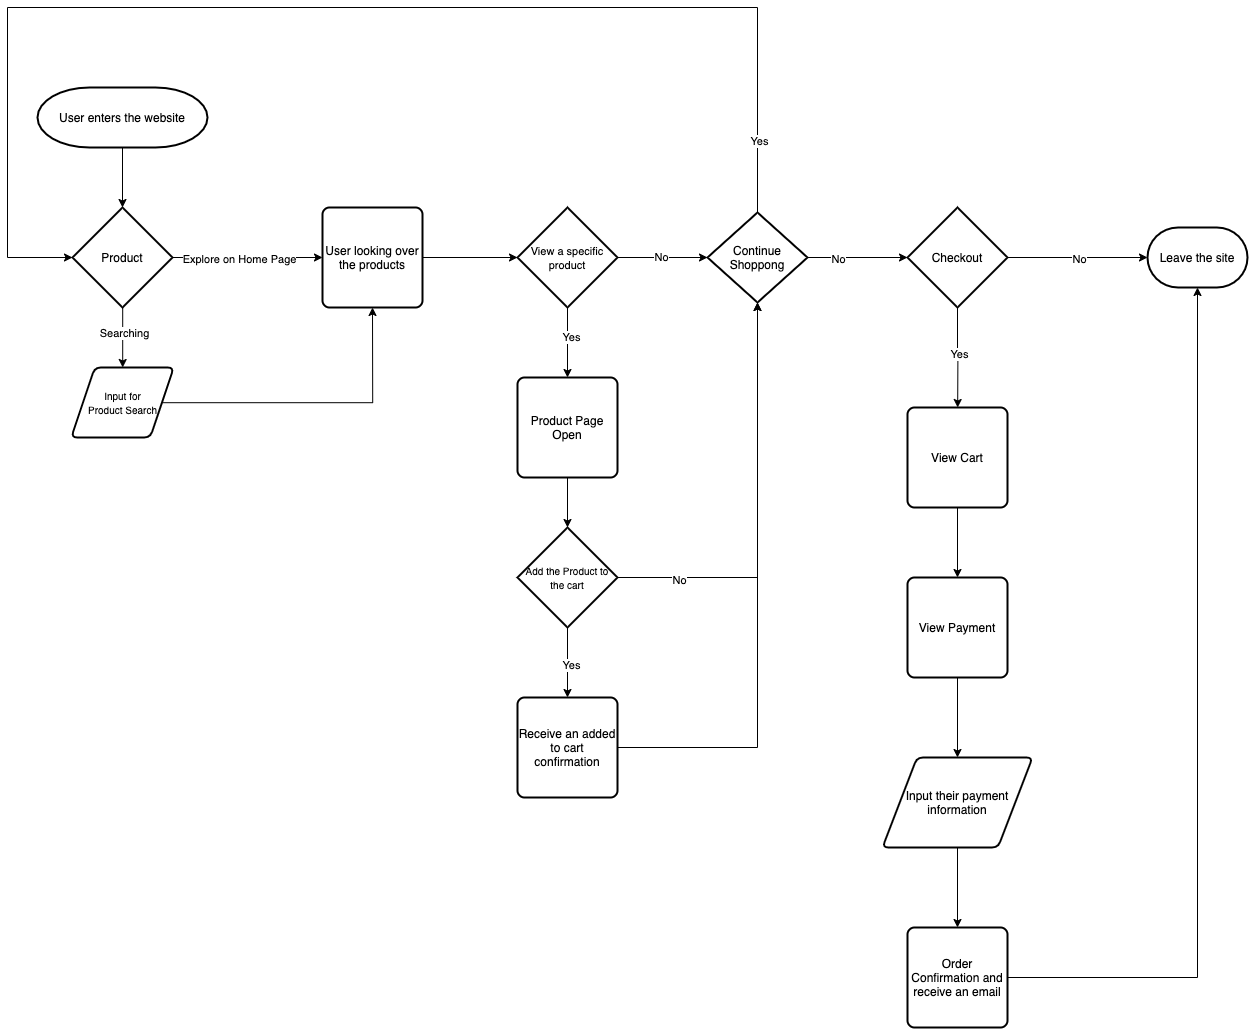

The diagram above was exported from draw.io. Its source (the exported page's mxGraphModel, read from the mxfile embedded in the PNG):
<mxGraphModel dx="2112" dy="1620" grid="1" gridSize="10" guides="1" tooltips="1" connect="1" arrows="1" fold="1" page="1" pageScale="1" pageWidth="850" pageHeight="1100" math="0" shadow="0">
  <root>
    <mxCell id="0" />
    <mxCell id="1" parent="0" />
    <mxCell id="8" style="edgeStyle=orthogonalEdgeStyle;rounded=0;orthogonalLoop=1;jettySize=auto;html=1;exitX=0.5;exitY=1;exitDx=0;exitDy=0;exitPerimeter=0;" parent="1" source="6" target="7" edge="1">
      <mxGeometry relative="1" as="geometry" />
    </mxCell>
    <mxCell id="6" value="User enters the website" style="strokeWidth=2;html=1;shape=mxgraph.flowchart.terminator;whiteSpace=wrap;sketch=0;" parent="1" vertex="1">
      <mxGeometry x="240" y="130" width="170" height="60" as="geometry" />
    </mxCell>
    <mxCell id="10" style="edgeStyle=orthogonalEdgeStyle;rounded=0;orthogonalLoop=1;jettySize=auto;html=1;" parent="1" source="7" target="9" edge="1">
      <mxGeometry relative="1" as="geometry" />
    </mxCell>
    <mxCell id="12" value="Searching" style="edgeLabel;html=1;align=center;verticalAlign=middle;resizable=0;points=[];" parent="10" vertex="1" connectable="0">
      <mxGeometry x="-0.2599" relative="1" as="geometry">
        <mxPoint as="offset" />
      </mxGeometry>
    </mxCell>
    <mxCell id="14" style="edgeStyle=orthogonalEdgeStyle;rounded=0;orthogonalLoop=1;jettySize=auto;html=1;entryX=0;entryY=0.5;entryDx=0;entryDy=0;" parent="1" source="7" target="13" edge="1">
      <mxGeometry relative="1" as="geometry" />
    </mxCell>
    <mxCell id="18" value="Explore on Home Page" style="edgeLabel;html=1;align=center;verticalAlign=middle;resizable=0;points=[];" parent="14" vertex="1" connectable="0">
      <mxGeometry x="-0.198" y="1" relative="1" as="geometry">
        <mxPoint x="5" y="1" as="offset" />
      </mxGeometry>
    </mxCell>
    <mxCell id="7" value="Product" style="strokeWidth=2;html=1;shape=mxgraph.flowchart.decision;whiteSpace=wrap;sketch=0;" parent="1" vertex="1">
      <mxGeometry x="275" y="250" width="100" height="100" as="geometry" />
    </mxCell>
    <mxCell id="19" style="edgeStyle=orthogonalEdgeStyle;rounded=0;orthogonalLoop=1;jettySize=auto;html=1;entryX=0.5;entryY=1;entryDx=0;entryDy=0;" parent="1" source="9" target="13" edge="1">
      <mxGeometry relative="1" as="geometry" />
    </mxCell>
    <mxCell id="9" value="&lt;font style=&quot;font-size: 10px&quot;&gt;Input for&lt;br&gt;Product Search&lt;/font&gt;" style="shape=parallelogram;html=1;strokeWidth=2;perimeter=parallelogramPerimeter;whiteSpace=wrap;rounded=1;arcSize=12;size=0.23;sketch=0;" parent="1" vertex="1">
      <mxGeometry x="273.75" y="410" width="102.5" height="70" as="geometry" />
    </mxCell>
    <mxCell id="21" style="edgeStyle=orthogonalEdgeStyle;rounded=0;orthogonalLoop=1;jettySize=auto;html=1;" parent="1" source="13" target="20" edge="1">
      <mxGeometry relative="1" as="geometry" />
    </mxCell>
    <mxCell id="13" value="User looking over the products" style="rounded=1;whiteSpace=wrap;html=1;absoluteArcSize=1;arcSize=14;strokeWidth=2;sketch=0;" parent="1" vertex="1">
      <mxGeometry x="525" y="250" width="100" height="100" as="geometry" />
    </mxCell>
    <mxCell id="22" value="No" style="edgeStyle=orthogonalEdgeStyle;rounded=0;orthogonalLoop=1;jettySize=auto;html=1;" parent="1" source="20" edge="1">
      <mxGeometry relative="1" as="geometry">
        <mxPoint x="910" y="300" as="targetPoint" />
      </mxGeometry>
    </mxCell>
    <mxCell id="25" style="edgeStyle=orthogonalEdgeStyle;rounded=0;orthogonalLoop=1;jettySize=auto;html=1;exitX=0.5;exitY=1;exitDx=0;exitDy=0;exitPerimeter=0;entryX=0.5;entryY=0;entryDx=0;entryDy=0;" parent="1" source="20" target="24" edge="1">
      <mxGeometry relative="1" as="geometry" />
    </mxCell>
    <mxCell id="26" value="Yes" style="edgeLabel;html=1;align=center;verticalAlign=middle;resizable=0;points=[];" parent="25" vertex="1" connectable="0">
      <mxGeometry x="-0.1834" y="2" relative="1" as="geometry">
        <mxPoint as="offset" />
      </mxGeometry>
    </mxCell>
    <mxCell id="20" value="&lt;font style=&quot;font-size: 11px&quot;&gt;View a specific product&lt;/font&gt;" style="strokeWidth=2;html=1;shape=mxgraph.flowchart.decision;whiteSpace=wrap;sketch=0;" parent="1" vertex="1">
      <mxGeometry x="720" y="250" width="100" height="100" as="geometry" />
    </mxCell>
    <mxCell id="43" style="edgeStyle=orthogonalEdgeStyle;rounded=0;orthogonalLoop=1;jettySize=auto;html=1;entryX=0;entryY=0.5;entryDx=0;entryDy=0;entryPerimeter=0;" parent="1" source="23" target="7" edge="1">
      <mxGeometry relative="1" as="geometry">
        <Array as="points">
          <mxPoint x="960" y="50" />
          <mxPoint x="210" y="50" />
          <mxPoint x="210" y="300" />
        </Array>
      </mxGeometry>
    </mxCell>
    <mxCell id="45" value="Yes" style="edgeLabel;html=1;align=center;verticalAlign=middle;resizable=0;points=[];" parent="43" vertex="1" connectable="0">
      <mxGeometry x="-0.8885" y="-3" relative="1" as="geometry">
        <mxPoint x="-3" y="-1" as="offset" />
      </mxGeometry>
    </mxCell>
    <mxCell id="46" style="edgeStyle=orthogonalEdgeStyle;rounded=0;orthogonalLoop=1;jettySize=auto;html=1;" parent="1" source="23" edge="1">
      <mxGeometry relative="1" as="geometry">
        <mxPoint x="1110" y="300" as="targetPoint" />
      </mxGeometry>
    </mxCell>
    <mxCell id="47" value="No" style="edgeLabel;html=1;align=center;verticalAlign=middle;resizable=0;points=[];" parent="46" vertex="1" connectable="0">
      <mxGeometry x="-0.8345" y="3" relative="1" as="geometry">
        <mxPoint x="21.43" y="3" as="offset" />
      </mxGeometry>
    </mxCell>
    <mxCell id="23" value="Continue Shoppong" style="strokeWidth=2;html=1;shape=mxgraph.flowchart.decision;whiteSpace=wrap;sketch=0;" parent="1" vertex="1">
      <mxGeometry x="910" y="255" width="100" height="90" as="geometry" />
    </mxCell>
    <mxCell id="28" style="edgeStyle=orthogonalEdgeStyle;rounded=0;orthogonalLoop=1;jettySize=auto;html=1;" parent="1" source="24" target="27" edge="1">
      <mxGeometry relative="1" as="geometry" />
    </mxCell>
    <mxCell id="24" value="Product Page Open" style="rounded=1;whiteSpace=wrap;html=1;absoluteArcSize=1;arcSize=14;strokeWidth=2;sketch=0;" parent="1" vertex="1">
      <mxGeometry x="720" y="420" width="100" height="100" as="geometry" />
    </mxCell>
    <mxCell id="30" style="edgeStyle=orthogonalEdgeStyle;rounded=0;orthogonalLoop=1;jettySize=auto;html=1;exitX=0.5;exitY=1;exitDx=0;exitDy=0;exitPerimeter=0;" parent="1" source="27" edge="1">
      <mxGeometry relative="1" as="geometry">
        <mxPoint x="770" y="740" as="targetPoint" />
      </mxGeometry>
    </mxCell>
    <mxCell id="34" value="Yes" style="edgeLabel;html=1;align=center;verticalAlign=middle;resizable=0;points=[];" parent="30" vertex="1" connectable="0">
      <mxGeometry x="0.0093" y="2" relative="1" as="geometry">
        <mxPoint as="offset" />
      </mxGeometry>
    </mxCell>
    <mxCell id="35" style="edgeStyle=orthogonalEdgeStyle;rounded=0;orthogonalLoop=1;jettySize=auto;html=1;entryX=0.5;entryY=1;entryDx=0;entryDy=0;entryPerimeter=0;" parent="1" source="27" target="23" edge="1">
      <mxGeometry relative="1" as="geometry">
        <mxPoint x="970" y="380" as="targetPoint" />
      </mxGeometry>
    </mxCell>
    <mxCell id="37" value="No" style="edgeLabel;html=1;align=center;verticalAlign=middle;resizable=0;points=[];" parent="35" vertex="1" connectable="0">
      <mxGeometry x="-0.1099" y="1" relative="1" as="geometry">
        <mxPoint x="-79" y="45" as="offset" />
      </mxGeometry>
    </mxCell>
    <mxCell id="27" value="&lt;font style=&quot;font-size: 10px&quot;&gt;Add the Product to the cart&lt;/font&gt;" style="strokeWidth=2;html=1;shape=mxgraph.flowchart.decision;whiteSpace=wrap;sketch=0;" parent="1" vertex="1">
      <mxGeometry x="720" y="570" width="100" height="100" as="geometry" />
    </mxCell>
    <mxCell id="42" style="edgeStyle=orthogonalEdgeStyle;rounded=0;orthogonalLoop=1;jettySize=auto;html=1;entryX=0.5;entryY=1;entryDx=0;entryDy=0;entryPerimeter=0;" parent="1" source="33" target="23" edge="1">
      <mxGeometry relative="1" as="geometry">
        <mxPoint x="960" y="570" as="targetPoint" />
      </mxGeometry>
    </mxCell>
    <mxCell id="33" value="Receive an added to cart confirmation" style="rounded=1;whiteSpace=wrap;html=1;absoluteArcSize=1;arcSize=14;strokeWidth=2;sketch=0;" parent="1" vertex="1">
      <mxGeometry x="720" y="740" width="100" height="100" as="geometry" />
    </mxCell>
    <mxCell id="50" style="edgeStyle=orthogonalEdgeStyle;rounded=0;orthogonalLoop=1;jettySize=auto;html=1;entryX=0;entryY=0.5;entryDx=0;entryDy=0;entryPerimeter=0;" parent="1" source="48" target="49" edge="1">
      <mxGeometry relative="1" as="geometry" />
    </mxCell>
    <mxCell id="51" value="No" style="edgeLabel;html=1;align=center;verticalAlign=middle;resizable=0;points=[];" parent="50" vertex="1" connectable="0">
      <mxGeometry x="-0.2015" y="3" relative="1" as="geometry">
        <mxPoint x="13.53" y="3" as="offset" />
      </mxGeometry>
    </mxCell>
    <mxCell id="52" style="edgeStyle=orthogonalEdgeStyle;rounded=0;orthogonalLoop=1;jettySize=auto;html=1;exitX=0.5;exitY=1;exitDx=0;exitDy=0;exitPerimeter=0;" parent="1" source="48" edge="1">
      <mxGeometry relative="1" as="geometry">
        <mxPoint x="1160.1764705882351" y="450" as="targetPoint" />
      </mxGeometry>
    </mxCell>
    <mxCell id="53" value="Yes" style="edgeLabel;html=1;align=center;verticalAlign=middle;resizable=0;points=[];" parent="52" vertex="1" connectable="0">
      <mxGeometry x="-0.1426" y="-2" relative="1" as="geometry">
        <mxPoint x="1.95" y="1" as="offset" />
      </mxGeometry>
    </mxCell>
    <mxCell id="48" value="Checkout" style="strokeWidth=2;html=1;shape=mxgraph.flowchart.decision;whiteSpace=wrap;sketch=0;" parent="1" vertex="1">
      <mxGeometry x="1110" y="250" width="100" height="100" as="geometry" />
    </mxCell>
    <mxCell id="49" value="Leave the site" style="strokeWidth=2;html=1;shape=mxgraph.flowchart.terminator;whiteSpace=wrap;sketch=0;" parent="1" vertex="1">
      <mxGeometry x="1350" y="270" width="100" height="60" as="geometry" />
    </mxCell>
    <mxCell id="55" style="edgeStyle=orthogonalEdgeStyle;rounded=0;orthogonalLoop=1;jettySize=auto;html=1;" parent="1" source="54" target="56" edge="1">
      <mxGeometry relative="1" as="geometry">
        <mxPoint x="1160" y="610" as="targetPoint" />
      </mxGeometry>
    </mxCell>
    <mxCell id="54" value="View Cart" style="rounded=1;whiteSpace=wrap;html=1;absoluteArcSize=1;arcSize=14;strokeWidth=2;sketch=0;" parent="1" vertex="1">
      <mxGeometry x="1110" y="450" width="100" height="100" as="geometry" />
    </mxCell>
    <mxCell id="58" style="edgeStyle=orthogonalEdgeStyle;rounded=0;orthogonalLoop=1;jettySize=auto;html=1;entryX=0.5;entryY=0;entryDx=0;entryDy=0;" parent="1" source="56" target="57" edge="1">
      <mxGeometry relative="1" as="geometry" />
    </mxCell>
    <mxCell id="56" value="View Payment" style="rounded=1;whiteSpace=wrap;html=1;absoluteArcSize=1;arcSize=14;strokeWidth=2;" parent="1" vertex="1">
      <mxGeometry x="1110" y="620" width="100" height="100" as="geometry" />
    </mxCell>
    <mxCell id="60" style="edgeStyle=orthogonalEdgeStyle;rounded=0;orthogonalLoop=1;jettySize=auto;html=1;entryX=0.5;entryY=0;entryDx=0;entryDy=0;" parent="1" source="57" target="59" edge="1">
      <mxGeometry relative="1" as="geometry" />
    </mxCell>
    <mxCell id="57" value="Input their payment information" style="shape=parallelogram;html=1;strokeWidth=2;perimeter=parallelogramPerimeter;whiteSpace=wrap;rounded=1;arcSize=12;size=0.23;sketch=0;" parent="1" vertex="1">
      <mxGeometry x="1085" y="800" width="150" height="90" as="geometry" />
    </mxCell>
    <mxCell id="61" style="edgeStyle=orthogonalEdgeStyle;rounded=0;orthogonalLoop=1;jettySize=auto;html=1;" parent="1" source="59" target="49" edge="1">
      <mxGeometry relative="1" as="geometry">
        <mxPoint x="1360" y="490" as="targetPoint" />
      </mxGeometry>
    </mxCell>
    <mxCell id="59" value="Order Confirmation and receive an email" style="rounded=1;whiteSpace=wrap;html=1;absoluteArcSize=1;arcSize=14;strokeWidth=2;sketch=0;" parent="1" vertex="1">
      <mxGeometry x="1110" y="970" width="100" height="100" as="geometry" />
    </mxCell>
  </root>
</mxGraphModel>